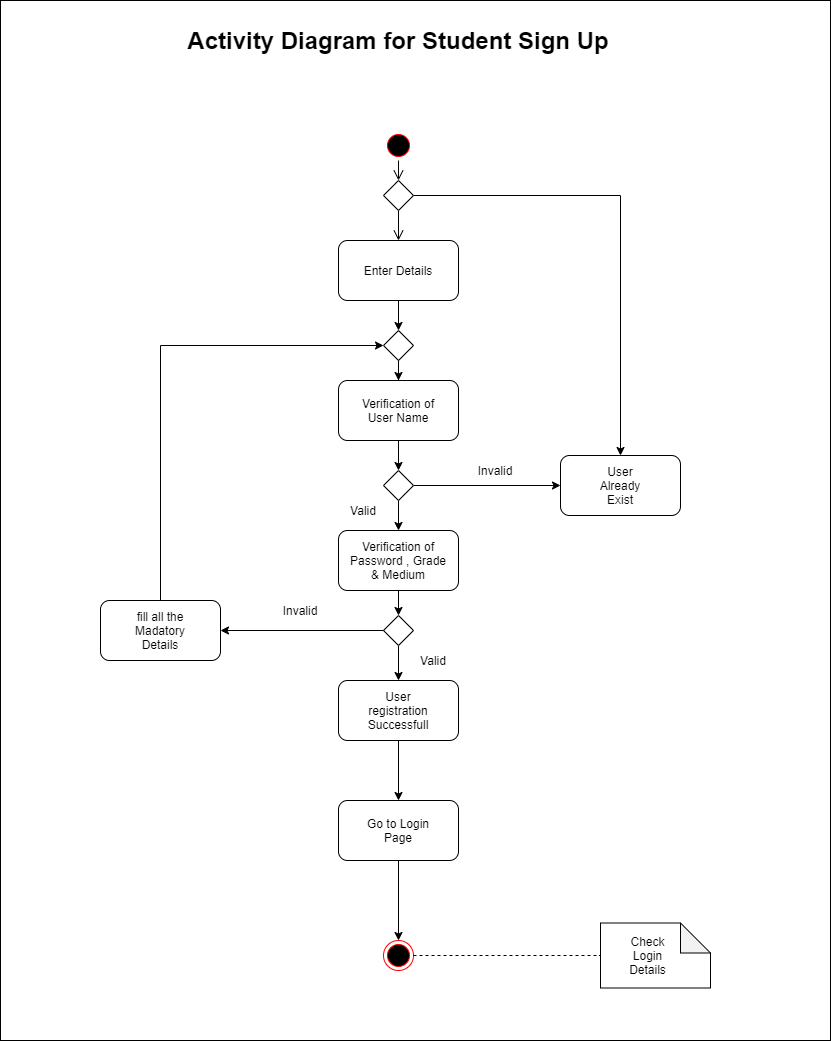

The diagram above was exported from draw.io. Its source (the exported page's mxGraphModel, read from the mxfile embedded in the PNG):
<mxGraphModel dx="1240" dy="743" grid="1" gridSize="10" guides="1" tooltips="1" connect="1" arrows="1" fold="1" page="1" pageScale="1" pageWidth="850" pageHeight="1100" math="0" shadow="0">
  <root>
    <mxCell id="0" />
    <mxCell id="1" parent="0" />
    <mxCell id="HknvjhKgZtYXD3BPKuo6-55" value="" style="rounded=0;whiteSpace=wrap;html=1;" vertex="1" parent="1">
      <mxGeometry x="10" y="40" width="830" height="1040" as="geometry" />
    </mxCell>
    <mxCell id="HknvjhKgZtYXD3BPKuo6-1" value="" style="ellipse;html=1;shape=startState;fillColor=#000000;strokeColor=#ff0000;" vertex="1" parent="1">
      <mxGeometry x="393" y="170" width="30" height="30" as="geometry" />
    </mxCell>
    <mxCell id="HknvjhKgZtYXD3BPKuo6-2" value="" style="edgeStyle=orthogonalEdgeStyle;html=1;verticalAlign=bottom;endArrow=open;endSize=8;strokeColor=#000000;" edge="1" source="HknvjhKgZtYXD3BPKuo6-3" parent="1">
      <mxGeometry relative="1" as="geometry">
        <mxPoint x="408" y="280" as="targetPoint" />
      </mxGeometry>
    </mxCell>
    <mxCell id="HknvjhKgZtYXD3BPKuo6-8" value="" style="edgeStyle=orthogonalEdgeStyle;rounded=0;orthogonalLoop=1;jettySize=auto;html=1;" edge="1" parent="1" source="HknvjhKgZtYXD3BPKuo6-3" target="HknvjhKgZtYXD3BPKuo6-35">
      <mxGeometry relative="1" as="geometry">
        <mxPoint x="640" y="235" as="targetPoint" />
      </mxGeometry>
    </mxCell>
    <mxCell id="HknvjhKgZtYXD3BPKuo6-3" value="" style="rhombus;whiteSpace=wrap;html=1;" vertex="1" parent="1">
      <mxGeometry x="393" y="220" width="30" height="30" as="geometry" />
    </mxCell>
    <mxCell id="HknvjhKgZtYXD3BPKuo6-6" value="" style="edgeStyle=orthogonalEdgeStyle;html=1;verticalAlign=bottom;endArrow=open;endSize=8;strokeColor=#000000;" edge="1" parent="1" source="HknvjhKgZtYXD3BPKuo6-1" target="HknvjhKgZtYXD3BPKuo6-3">
      <mxGeometry relative="1" as="geometry">
        <mxPoint x="408" y="260" as="targetPoint" />
        <mxPoint x="408" y="200" as="sourcePoint" />
      </mxGeometry>
    </mxCell>
    <mxCell id="HknvjhKgZtYXD3BPKuo6-11" value="" style="edgeStyle=orthogonalEdgeStyle;rounded=0;orthogonalLoop=1;jettySize=auto;html=1;" edge="1" parent="1" source="HknvjhKgZtYXD3BPKuo6-12" target="HknvjhKgZtYXD3BPKuo6-10">
      <mxGeometry relative="1" as="geometry" />
    </mxCell>
    <mxCell id="HknvjhKgZtYXD3BPKuo6-9" value="" style="rounded=1;whiteSpace=wrap;html=1;" vertex="1" parent="1">
      <mxGeometry x="348" y="280" width="120" height="60" as="geometry" />
    </mxCell>
    <mxCell id="HknvjhKgZtYXD3BPKuo6-15" value="" style="edgeStyle=orthogonalEdgeStyle;rounded=0;orthogonalLoop=1;jettySize=auto;html=1;" edge="1" parent="1" source="HknvjhKgZtYXD3BPKuo6-16" target="HknvjhKgZtYXD3BPKuo6-14">
      <mxGeometry relative="1" as="geometry" />
    </mxCell>
    <mxCell id="HknvjhKgZtYXD3BPKuo6-10" value="" style="rounded=1;whiteSpace=wrap;html=1;" vertex="1" parent="1">
      <mxGeometry x="348" y="420" width="120" height="60" as="geometry" />
    </mxCell>
    <mxCell id="HknvjhKgZtYXD3BPKuo6-19" value="" style="edgeStyle=orthogonalEdgeStyle;rounded=0;orthogonalLoop=1;jettySize=auto;html=1;" edge="1" parent="1" source="HknvjhKgZtYXD3BPKuo6-22" target="HknvjhKgZtYXD3BPKuo6-18">
      <mxGeometry relative="1" as="geometry" />
    </mxCell>
    <mxCell id="HknvjhKgZtYXD3BPKuo6-14" value="" style="rounded=1;whiteSpace=wrap;html=1;" vertex="1" parent="1">
      <mxGeometry x="348" y="570" width="120" height="60" as="geometry" />
    </mxCell>
    <mxCell id="HknvjhKgZtYXD3BPKuo6-21" value="" style="edgeStyle=orthogonalEdgeStyle;rounded=0;orthogonalLoop=1;jettySize=auto;html=1;" edge="1" parent="1" source="HknvjhKgZtYXD3BPKuo6-18" target="HknvjhKgZtYXD3BPKuo6-20">
      <mxGeometry relative="1" as="geometry" />
    </mxCell>
    <mxCell id="HknvjhKgZtYXD3BPKuo6-18" value="" style="rounded=1;whiteSpace=wrap;html=1;" vertex="1" parent="1">
      <mxGeometry x="348" y="720" width="120" height="60" as="geometry" />
    </mxCell>
    <mxCell id="HknvjhKgZtYXD3BPKuo6-26" value="" style="edgeStyle=orthogonalEdgeStyle;rounded=0;orthogonalLoop=1;jettySize=auto;html=1;" edge="1" parent="1" source="HknvjhKgZtYXD3BPKuo6-20">
      <mxGeometry relative="1" as="geometry">
        <mxPoint x="408" y="980" as="targetPoint" />
      </mxGeometry>
    </mxCell>
    <mxCell id="HknvjhKgZtYXD3BPKuo6-20" value="" style="rounded=1;whiteSpace=wrap;html=1;" vertex="1" parent="1">
      <mxGeometry x="348" y="840" width="120" height="60" as="geometry" />
    </mxCell>
    <mxCell id="HknvjhKgZtYXD3BPKuo6-12" value="" style="rhombus;whiteSpace=wrap;html=1;" vertex="1" parent="1">
      <mxGeometry x="393" y="370" width="30" height="30" as="geometry" />
    </mxCell>
    <mxCell id="HknvjhKgZtYXD3BPKuo6-13" value="" style="edgeStyle=orthogonalEdgeStyle;rounded=0;orthogonalLoop=1;jettySize=auto;html=1;" edge="1" parent="1" source="HknvjhKgZtYXD3BPKuo6-9" target="HknvjhKgZtYXD3BPKuo6-12">
      <mxGeometry relative="1" as="geometry">
        <mxPoint x="408" y="340" as="sourcePoint" />
        <mxPoint x="408" y="420" as="targetPoint" />
      </mxGeometry>
    </mxCell>
    <mxCell id="HknvjhKgZtYXD3BPKuo6-34" value="" style="edgeStyle=orthogonalEdgeStyle;rounded=0;orthogonalLoop=1;jettySize=auto;html=1;entryX=0;entryY=0.5;entryDx=0;entryDy=0;" edge="1" parent="1" source="HknvjhKgZtYXD3BPKuo6-16" target="HknvjhKgZtYXD3BPKuo6-35">
      <mxGeometry relative="1" as="geometry">
        <mxPoint x="503" y="525" as="targetPoint" />
      </mxGeometry>
    </mxCell>
    <mxCell id="HknvjhKgZtYXD3BPKuo6-16" value="" style="rhombus;whiteSpace=wrap;html=1;" vertex="1" parent="1">
      <mxGeometry x="393" y="510" width="30" height="30" as="geometry" />
    </mxCell>
    <mxCell id="HknvjhKgZtYXD3BPKuo6-17" value="" style="edgeStyle=orthogonalEdgeStyle;rounded=0;orthogonalLoop=1;jettySize=auto;html=1;" edge="1" parent="1" source="HknvjhKgZtYXD3BPKuo6-10" target="HknvjhKgZtYXD3BPKuo6-16">
      <mxGeometry relative="1" as="geometry">
        <mxPoint x="408" y="480" as="sourcePoint" />
        <mxPoint x="408" y="560" as="targetPoint" />
      </mxGeometry>
    </mxCell>
    <mxCell id="HknvjhKgZtYXD3BPKuo6-40" value="" style="edgeStyle=orthogonalEdgeStyle;rounded=0;orthogonalLoop=1;jettySize=auto;html=1;entryX=1;entryY=0.5;entryDx=0;entryDy=0;" edge="1" parent="1" source="HknvjhKgZtYXD3BPKuo6-22" target="HknvjhKgZtYXD3BPKuo6-41">
      <mxGeometry relative="1" as="geometry">
        <mxPoint x="313" y="655" as="targetPoint" />
      </mxGeometry>
    </mxCell>
    <mxCell id="HknvjhKgZtYXD3BPKuo6-22" value="" style="rhombus;whiteSpace=wrap;html=1;" vertex="1" parent="1">
      <mxGeometry x="393" y="655" width="30" height="30" as="geometry" />
    </mxCell>
    <mxCell id="HknvjhKgZtYXD3BPKuo6-23" value="" style="edgeStyle=orthogonalEdgeStyle;rounded=0;orthogonalLoop=1;jettySize=auto;html=1;" edge="1" parent="1" source="HknvjhKgZtYXD3BPKuo6-14" target="HknvjhKgZtYXD3BPKuo6-22">
      <mxGeometry relative="1" as="geometry">
        <mxPoint x="408" y="620" as="sourcePoint" />
        <mxPoint x="408" y="700" as="targetPoint" />
      </mxGeometry>
    </mxCell>
    <mxCell id="HknvjhKgZtYXD3BPKuo6-24" value="" style="ellipse;html=1;shape=endState;fillColor=#000000;strokeColor=#ff0000;" vertex="1" parent="1">
      <mxGeometry x="393" y="980" width="30" height="30" as="geometry" />
    </mxCell>
    <mxCell id="HknvjhKgZtYXD3BPKuo6-28" value="Enter Details" style="text;html=1;strokeColor=none;fillColor=none;align=center;verticalAlign=middle;whiteSpace=wrap;rounded=0;" vertex="1" parent="1">
      <mxGeometry x="363" y="300" width="90" height="20" as="geometry" />
    </mxCell>
    <mxCell id="HknvjhKgZtYXD3BPKuo6-29" value="Verification of User Name" style="text;html=1;strokeColor=none;fillColor=none;align=center;verticalAlign=middle;whiteSpace=wrap;rounded=0;" vertex="1" parent="1">
      <mxGeometry x="358" y="440" width="100" height="20" as="geometry" />
    </mxCell>
    <mxCell id="HknvjhKgZtYXD3BPKuo6-30" value="Verification of Password , Grade &amp;amp; Medium" style="text;html=1;strokeColor=none;fillColor=none;align=center;verticalAlign=middle;whiteSpace=wrap;rounded=0;" vertex="1" parent="1">
      <mxGeometry x="358" y="590" width="100" height="20" as="geometry" />
    </mxCell>
    <mxCell id="HknvjhKgZtYXD3BPKuo6-31" value="User registration Successfull" style="text;html=1;strokeColor=none;fillColor=none;align=center;verticalAlign=middle;whiteSpace=wrap;rounded=0;" vertex="1" parent="1">
      <mxGeometry x="363" y="740" width="90" height="20" as="geometry" />
    </mxCell>
    <mxCell id="HknvjhKgZtYXD3BPKuo6-32" value="Go to Login Page" style="text;html=1;strokeColor=none;fillColor=none;align=center;verticalAlign=middle;whiteSpace=wrap;rounded=0;" vertex="1" parent="1">
      <mxGeometry x="363" y="860" width="90" height="20" as="geometry" />
    </mxCell>
    <mxCell id="HknvjhKgZtYXD3BPKuo6-35" value="" style="rounded=1;whiteSpace=wrap;html=1;" vertex="1" parent="1">
      <mxGeometry x="570" y="495" width="120" height="60" as="geometry" />
    </mxCell>
    <mxCell id="HknvjhKgZtYXD3BPKuo6-36" value="User Already Exist" style="text;html=1;strokeColor=none;fillColor=none;align=center;verticalAlign=middle;whiteSpace=wrap;rounded=0;" vertex="1" parent="1">
      <mxGeometry x="595" y="515" width="70" height="20" as="geometry" />
    </mxCell>
    <mxCell id="HknvjhKgZtYXD3BPKuo6-43" value="" style="edgeStyle=orthogonalEdgeStyle;rounded=0;orthogonalLoop=1;jettySize=auto;html=1;entryX=0;entryY=0.5;entryDx=0;entryDy=0;" edge="1" parent="1" source="HknvjhKgZtYXD3BPKuo6-41" target="HknvjhKgZtYXD3BPKuo6-12">
      <mxGeometry relative="1" as="geometry">
        <mxPoint x="170" y="370" as="targetPoint" />
        <Array as="points">
          <mxPoint x="170" y="385" />
        </Array>
      </mxGeometry>
    </mxCell>
    <mxCell id="HknvjhKgZtYXD3BPKuo6-41" value="" style="rounded=1;whiteSpace=wrap;html=1;" vertex="1" parent="1">
      <mxGeometry x="110" y="640" width="120" height="60" as="geometry" />
    </mxCell>
    <mxCell id="HknvjhKgZtYXD3BPKuo6-44" value="fill all the Madatory Details" style="text;html=1;strokeColor=none;fillColor=none;align=center;verticalAlign=middle;whiteSpace=wrap;rounded=0;" vertex="1" parent="1">
      <mxGeometry x="135" y="660" width="70" height="20" as="geometry" />
    </mxCell>
    <mxCell id="HknvjhKgZtYXD3BPKuo6-45" value="" style="shape=note;whiteSpace=wrap;html=1;backgroundOutline=1;darkOpacity=0.05;" vertex="1" parent="1">
      <mxGeometry x="610" y="962.5" width="110" height="65" as="geometry" />
    </mxCell>
    <mxCell id="HknvjhKgZtYXD3BPKuo6-46" value="Check Login Details" style="text;html=1;strokeColor=none;fillColor=none;align=center;verticalAlign=middle;whiteSpace=wrap;rounded=0;" vertex="1" parent="1">
      <mxGeometry x="630" y="985" width="55" height="20" as="geometry" />
    </mxCell>
    <mxCell id="HknvjhKgZtYXD3BPKuo6-49" value="" style="endArrow=none;dashed=1;html=1;entryX=0;entryY=0.5;entryDx=0;entryDy=0;entryPerimeter=0;exitX=1;exitY=0.5;exitDx=0;exitDy=0;" edge="1" parent="1" source="HknvjhKgZtYXD3BPKuo6-24" target="HknvjhKgZtYXD3BPKuo6-45">
      <mxGeometry width="50" height="50" relative="1" as="geometry">
        <mxPoint x="400" y="880" as="sourcePoint" />
        <mxPoint x="450" y="830" as="targetPoint" />
      </mxGeometry>
    </mxCell>
    <mxCell id="HknvjhKgZtYXD3BPKuo6-50" value="Invalid" style="text;html=1;strokeColor=none;fillColor=none;align=center;verticalAlign=middle;whiteSpace=wrap;rounded=0;" vertex="1" parent="1">
      <mxGeometry x="480" y="500" width="50" height="20" as="geometry" />
    </mxCell>
    <mxCell id="HknvjhKgZtYXD3BPKuo6-52" value="Valid" style="text;html=1;strokeColor=none;fillColor=none;align=center;verticalAlign=middle;whiteSpace=wrap;rounded=0;" vertex="1" parent="1">
      <mxGeometry x="353" y="540" width="40" height="20" as="geometry" />
    </mxCell>
    <mxCell id="HknvjhKgZtYXD3BPKuo6-53" value="Valid" style="text;html=1;strokeColor=none;fillColor=none;align=center;verticalAlign=middle;whiteSpace=wrap;rounded=0;" vertex="1" parent="1">
      <mxGeometry x="423" y="690" width="40" height="20" as="geometry" />
    </mxCell>
    <mxCell id="HknvjhKgZtYXD3BPKuo6-54" value="Invalid" style="text;html=1;strokeColor=none;fillColor=none;align=center;verticalAlign=middle;whiteSpace=wrap;rounded=0;" vertex="1" parent="1">
      <mxGeometry x="290" y="640" width="40" height="20" as="geometry" />
    </mxCell>
    <mxCell id="HknvjhKgZtYXD3BPKuo6-56" value="&lt;font style=&quot;font-size: 24px&quot;&gt;&lt;b&gt;Activity Diagram for Student Sign Up&lt;/b&gt;&lt;/font&gt;" style="text;html=1;strokeColor=none;fillColor=none;align=center;verticalAlign=middle;whiteSpace=wrap;rounded=0;" vertex="1" parent="1">
      <mxGeometry x="33" y="60" width="750" height="40" as="geometry" />
    </mxCell>
  </root>
</mxGraphModel>